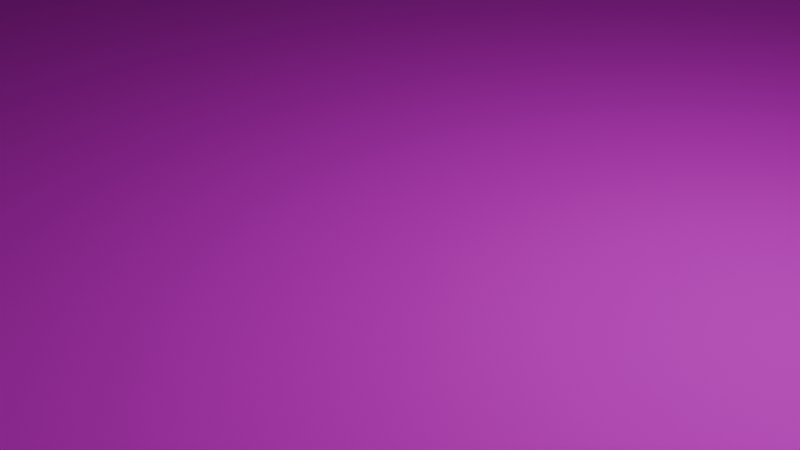 # Source: floor.blend  (saved by Blender 4.0.36; exported with 4.5.12 LTS)
import bpy
from mathutils import Matrix  # noqa: F401  (used for matrix-valued properties, if any)

bpy.ops.wm.read_factory_settings(use_empty=True)
scene = bpy.context.scene
scene.name = 'Scene'

# ---- collections
col_collection = bpy.data.collections.new('Collection'); scene.collection.children.link(col_collection)

# ---- images (referenced by path relative to the original .blend; pixels are not part of the script)
import os
ASSET_DIR = os.environ.get("B2B_ASSET_DIR", "")  # directory of the original .blend (textures are referenced by path, not embedded)
HERE = os.path.dirname(os.path.abspath(__file__))  # packed textures are extracted next to this script under _unpacked/

def load_image(name, relpath, width, height, colorspace="sRGB"):
    """Load a texture the original file referenced (path relative to the .blend, or extracted next to this script)."""
    p = next((c for c in (os.path.join(HERE, relpath), os.path.join(ASSET_DIR, relpath)) if relpath and os.path.exists(c)), "")
    if p:
        img = bpy.data.images.load(p, check_existing=True)
        img.name = name
    else:  # same state as the original file: an image datablock whose file is absent (Cycles renders it pink)
        img = bpy.data.images.new(name, width, height)
        img.source = "FILE"
        img.filepath = "//" + (relpath or name)
    img.colorspace_settings.name = colorspace
    return img
img_untitled320_png = load_image('Untitled320.png', 'Untitled320.png', 1024, 1024, 'sRGB')

# ---- materials (node trees are filled in below, after node groups)
mat_material = bpy.data.materials.new('Material')
mat_material.alpha_threshold = 0.0
mat_material.use_transparent_shadow = False
mat_material.roughness = 0.5
mat_material.line_color = (0.0, 0.0, 0.0, 1.0)

# ---- material node trees
mat_material.use_nodes = True; mat_material.node_tree.nodes.clear()
_N = mat_material.node_tree.nodes; _L = mat_material.node_tree.links
n0 = _N.new('ShaderNodeOutputMaterial'); n0.name = 'Material Output'; n0.location = (300, 300)
n1 = _N.new('ShaderNodeBsdfPrincipled'); n1.name = 'Principled BSDF'; n1.location = (10, 300)
n1.inputs[1].default_value = 1.0
n1.inputs[2].default_value = 1.0
n1.inputs[3].default_value = 1.45
n2 = _N.new('ShaderNodeTexImage'); n2.name = 'Image Texture'; n2.location = (-330, 310)
n2.width = 230
n2.image = img_untitled320_png
_L.new(n1.outputs[0], n0.inputs[0])
_L.new(n2.outputs[0], n1.inputs[0])
n0.is_active_output = True

# ---- world
world_world = bpy.data.worlds.new('World'); scene.world = world_world
world_world.use_nodes = True; world_world.node_tree.nodes.clear()
_N = world_world.node_tree.nodes; _L = world_world.node_tree.links
n0 = _N.new('ShaderNodeOutputWorld'); n0.name = 'World Output'; n0.location = (300, 300)
n1 = _N.new('ShaderNodeBackground'); n1.name = 'Background'; n1.location = (10, 300)
n1.inputs[0].default_value = (0.05088, 0.05088, 0.05088, 1.0)
_L.new(n1.outputs[0], n0.inputs[0])
n0.is_active_output = True
world_world.color = (0.05088, 0.05088, 0.05088)
world_world.use_sun_shadow = False
world_world.sun_shadow_jitter_overblur = 0.0

# ---- cameras
cam_camera = bpy.data.cameras.new('Camera')
cam_camera.clip_end = 100.0
cam_camera.ortho_scale = 7.314

# ---- lights
light_light = bpy.data.lights.new('Light', 'POINT')
light_light.transmission_factor = 0.0
light_light.use_soft_falloff = False
light_light.energy = 1000.0
light_light.shadow_soft_size = 0.1
light_light.shadow_maximum_resolution = 0.006
light_light.use_absolute_resolution = True

# ---- meshes
me_cube = bpy.data.meshes.new('Cube')
me_cube.from_pydata([(1.0, 17.92, -1.0), (1.0, -34.24, -1.0), (-29.47, 17.92, -1.0), (-29.47, -34.24, -1.0)], [], [(2, 0, 1, 3)])
_uv = me_cube.uv_layers.new(name='UVMap')
_uv.uv.foreach_set('vector', [-8.355, 15.06, -8.355, 0.005929, 17.42, 0.005932, 17.42, 15.06])
_ca = me_cube.color_attributes.new('Attribute', 'BYTE_COLOR', 'CORNER')
_ca.data.foreach_set('color', [1.0, 1.0, 1.0, 1.0, 1.0, 1.0, 1.0, 1.0, 1.0, 1.0, 1.0, 1.0, 1.0, 1.0, 1.0, 1.0])
me_cube.materials.append(mat_material)
me_cube.use_mirror_vertex_groups = False
me_cube.update()

# ---- objects
ob_cube = bpy.data.objects.new('Cube', me_cube)
ob_light = bpy.data.objects.new('Light', light_light)
ob_camera = bpy.data.objects.new('Camera', cam_camera)

# ---- transforms, parenting, visibility, modifiers, constraints
ob_cube.location = (0.0, 0.0, 0.0)
ob_cube.scale = (10.45, 10.45, -0.03662)
ob_cube.lock_rotations_4d = False
ob_cube.empty_display_type = 'ARROWS'
ob_cube.lineart.crease_threshold = 0.0
ob_light.location = (4.076, 1.005, 5.904)
ob_light.rotation_euler = (0.6503, 0.05522, 1.866)
ob_light.lock_rotations_4d = False
ob_light.empty_display_type = 'ARROWS'
ob_light.color = (0.0, 0.0, 0.0, 0.0)
ob_light.lineart.crease_threshold = 0.0
ob_camera.location = (7.359, -6.926, 4.958)
ob_camera.rotation_euler = (1.109, 0.0, 0.8149)
ob_camera.lock_rotations_4d = False
ob_camera.empty_display_type = 'ARROWS'
ob_camera.color = (0.0, 0.0, 0.0, 0.0)
ob_camera.display_type = 'WIRE'
ob_camera.lineart.crease_threshold = 0.0

# ---- collection membership
col_collection.objects.link(ob_cube)
col_collection.objects.link(ob_light)
col_collection.objects.link(ob_camera)

# ---- scene / render settings (as saved in the file)
scene.camera = ob_camera
scene.frame_start = 1; scene.frame_end = 250; scene.frame_set(1)
scene.render.engine = 'BLENDER_EEVEE_NEXT'
scene.cycles.sampling_pattern = 'TABULATED_SOBOL'
bpy.context.view_layer.update()
